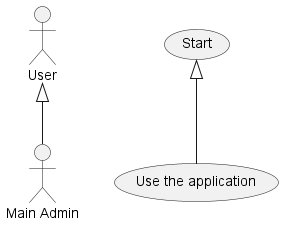

The diagram above was rendered by PlantUML. Its source (embedded in the PNG):
@startuml
:Main Admin: as Admin
(Use the application) as (Use)

User <|-- Admin
(Start) <|-- (Use)

@enduml